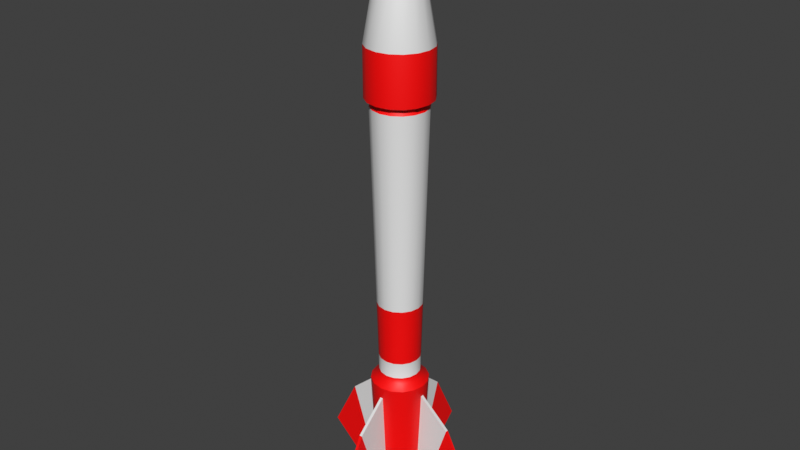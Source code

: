 # Source: Fuze.blend  (saved by Blender 2.92.15; exported with 4.5.12 LTS)
import bpy
from mathutils import Matrix  # noqa: F401  (used for matrix-valued properties, if any)

bpy.ops.wm.read_factory_settings(use_empty=True)
scene = bpy.context.scene
scene.name = 'Scene'

# ---- collections
col_collection = bpy.data.collections.new('Collection'); scene.collection.children.link(col_collection)

# ---- materials (node trees are filled in below, after node groups)
mat_white = bpy.data.materials.new('White')
mat_white.use_transparent_shadow = False
mat_red = bpy.data.materials.new('Red')
mat_red.use_transparent_shadow = False

# ---- node groups
ng_auto_smooth = bpy.data.node_groups.new('Auto Smooth', 'GeometryNodeTree')
_s = ng_auto_smooth.interface.new_socket(name='Geometry', in_out='OUTPUT', socket_type='NodeSocketGeometry')
_s = ng_auto_smooth.interface.new_socket(name='Geometry', in_out='INPUT', socket_type='NodeSocketGeometry')
_s = ng_auto_smooth.interface.new_socket(name='Angle', in_out='INPUT', socket_type='NodeSocketFloat')
_s.subtype = 'ANGLE'
_s.min_value = 0.0
_s.max_value = 3.142
ng_auto_smooth.is_modifier = True
_N = ng_auto_smooth.nodes; _L = ng_auto_smooth.links
n0 = _N.new('NodeGroupOutput'); n0.name = 'Group Output'; n0.location = (480, -100)
n1 = _N.new('NodeGroupInput'); n1.name = 'Group Input'; n1.location = (-420, -300)
n2 = _N.new('NodeGroupInput'); n2.name = 'Group Input.001'; n2.location = (-60, -100)
n3 = _N.new('GeometryNodeSetShadeSmooth'); n3.name = 'Set Shade Smooth'; n3.location = (120, -100)
n3.domain = 'EDGE'
n4 = _N.new('GeometryNodeSetShadeSmooth'); n4.name = 'Set Shade Smooth.001'; n4.location = (300, -100)
n5 = _N.new('GeometryNodeInputMeshEdgeAngle'); n5.name = 'Edge Angle'; n5.location = (-420, -220)
n6 = _N.new('GeometryNodeInputEdgeSmooth'); n6.name = 'Is Edge Smooth'; n6.location = (-60, -160)
n7 = _N.new('GeometryNodeInputShadeSmooth'); n7.name = 'Is Face Smooth'; n7.location = (-240, -340)
n8 = _N.new('FunctionNodeBooleanMath'); n8.name = 'Boolean Math'; n8.location = (-60, -220)
n9 = _N.new('FunctionNodeCompare'); n9.name = 'Compare'; n9.location = (-240, -180)
n9.operation = 'LESS_EQUAL'
_L.new(n5.outputs[0], n9.inputs[0])
_L.new(n4.outputs[0], n0.inputs[0])
_L.new(n1.outputs[1], n9.inputs[1])
_L.new(n9.outputs[0], n8.inputs[0])
_L.new(n7.outputs[0], n8.inputs[1])
_L.new(n2.outputs[0], n3.inputs[0])
_L.new(n6.outputs[0], n3.inputs[1])
_L.new(n3.outputs[0], n4.inputs[0])
_L.new(n8.outputs[0], n3.inputs[2])
n0.is_active_output = True

# ---- material node trees
mat_white.use_nodes = True; mat_white.node_tree.nodes.clear()
_N = mat_white.node_tree.nodes; _L = mat_white.node_tree.links
n0 = _N.new('ShaderNodeBsdfPrincipled'); n0.name = 'Principled BSDF'; n0.location = (10, 300)
n0.distribution = 'GGX'
n0.subsurface_method = 'BURLEY'
n0.inputs[3].default_value = 1.45
n0.inputs[27].default_value = (0.0, 0.0, 0.0, 1.0)
n0.inputs[28].default_value = 1.0
n1 = _N.new('ShaderNodeOutputMaterial'); n1.name = 'Material Output'; n1.location = (300, 300)
_L.new(n0.outputs[0], n1.inputs[0])
n1.is_active_output = True
mat_red.use_nodes = True; mat_red.node_tree.nodes.clear()
_N = mat_red.node_tree.nodes; _L = mat_red.node_tree.links
n0 = _N.new('ShaderNodeBsdfPrincipled'); n0.name = 'Principled BSDF'; n0.location = (10, 300)
n0.distribution = 'GGX'
n0.subsurface_method = 'BURLEY'
n0.inputs[0].default_value = (1.0, 0.0, 0.0, 1.0)
n0.inputs[3].default_value = 1.45
n0.inputs[27].default_value = (0.0, 0.0, 0.0, 1.0)
n0.inputs[28].default_value = 1.0
n1 = _N.new('ShaderNodeOutputMaterial'); n1.name = 'Material Output'; n1.location = (300, 300)
_L.new(n0.outputs[0], n1.inputs[0])
n1.is_active_output = True

# ---- world
world_world = bpy.data.worlds.new('World'); scene.world = world_world
world_world.use_nodes = True; world_world.node_tree.nodes.clear()
_N = world_world.node_tree.nodes; _L = world_world.node_tree.links
n0 = _N.new('ShaderNodeOutputWorld'); n0.name = 'World Output'; n0.location = (300, 300)
n1 = _N.new('ShaderNodeBackground'); n1.name = 'Background'; n1.location = (10, 300)
n1.inputs[0].default_value = (0.05088, 0.05088, 0.05088, 1.0)
_L.new(n1.outputs[0], n0.inputs[0])
n0.is_active_output = True
world_world.color = (0.05088, 0.05088, 0.05088)
world_world.use_sun_shadow = False
world_world.sun_shadow_jitter_overblur = 0.0

# ---- meshes
me_cylinder = bpy.data.meshes.new('Cylinder')
me_cylinder.from_pydata([(-4.657e-08, 0.5707, 3.002), (-4.657e-08, 0.5707, 3.862), (0.2184, 0.5273, 3.002), (0.2184, 0.5273, 3.862), (0.4036, 0.4036, 3.002), (0.4036, 0.4036, 3.862), (0.5273, 0.2184, 3.002), (0.5273, 0.2184, 3.862), (0.5707, -2.288e-08, 3.002), (0.5707, -2.288e-08, 3.862), (0.5273, -0.2184, 3.002), (0.5273, -0.2184, 3.862), (0.4036, -0.4036, 3.002), (0.4036, -0.4036, 3.862), (0.2184, -0.5273, 3.002), (0.2184, -0.5273, 3.862), (3.96e-08, -0.5707, 3.002), (3.96e-08, -0.5707, 3.862), (-0.2184, -0.5273, 3.002), (-0.2184, -0.5273, 3.862), (-0.4036, -0.4036, 3.002), (-0.4036, -0.4036, 3.862), (-0.5273, -0.2184, 3.002), (-0.5273, -0.2184, 3.862), (-0.5707, 8.869e-09, 3.002), (-0.5707, 8.869e-09, 3.862), (-0.5273, 0.2184, 3.002), (-0.5273, 0.2184, 3.862), (-0.4036, 0.4036, 3.002), (-0.4036, 0.4036, 3.862), (-0.2184, 0.5273, 3.002), (-0.2184, 0.5273, 3.862), (-4.003e-08, 0.383, 4.921), (0.1466, 0.3538, 4.921), (0.2708, 0.2708, 4.921), (0.3538, 0.1466, 4.921), (0.383, -1.416e-08, 4.921), (0.3538, -0.1466, 4.921), (0.2708, -0.2708, 4.921), (0.1466, -0.3538, 4.921), (1.78e-08, -0.383, 4.921), (-0.1466, -0.3538, 4.921), (-0.2708, -0.2708, 4.921), (-0.3538, -0.1466, 4.921), (-0.383, 7.151e-09, 4.921), (-0.3538, 0.1466, 4.921), (-0.2708, 0.2708, 4.921), (-0.1466, 0.3538, 4.921), (-7.642e-08, 0.04494, 5.93), (0.0172, 0.04152, 5.93), (0.03178, 0.03178, 5.93), (0.04152, 0.0172, 5.93), (0.04494, -2.457e-09, 5.93), (0.04152, -0.0172, 5.93), (0.03178, -0.03178, 5.93), (0.0172, -0.04152, 5.93), (-6.963e-08, -0.04494, 5.93), (-0.0172, -0.04152, 5.93), (-0.03178, -0.03178, 5.93), (-0.04152, -0.0172, 5.93), (-0.04494, 4.386e-11, 5.93), (-0.04152, 0.0172, 5.93), (-0.03178, 0.03178, 5.93), (-0.0172, 0.04152, 5.93), (-3.171e-08, 0.487, 2.865), (0.1864, 0.4499, 2.865), (0.3444, 0.3444, 2.865), (0.4499, 0.1864, 2.865), (0.487, -1.925e-08, 2.865), (0.4499, -0.1864, 2.865), (0.3444, -0.3444, 2.865), (0.1864, -0.4499, 2.865), (4.183e-08, -0.487, 2.865), (-0.1864, -0.4499, 2.865), (-0.3444, -0.3444, 2.865), (-0.4499, -0.1864, 2.865), (-0.487, 7.841e-09, 2.865), (-0.4499, 0.1864, 2.865), (-0.3444, 0.3444, 2.865), (-0.1864, 0.4499, 2.865), (-7.452e-08, 0.361, -1.985), (0.1382, 0.3336, -1.985), (0.2553, 0.2553, -1.985), (0.3336, 0.1382, -1.985), (0.361, -1.524e-08, -1.985), (0.3336, -0.1382, -1.985), (0.2553, -0.2553, -1.985), (0.1382, -0.3336, -1.985), (-2.001e-08, -0.361, -1.985), (-0.1382, -0.3336, -1.985), (-0.2553, -0.2553, -1.985), (-0.3336, -0.1382, -1.985), (-0.361, 4.85e-09, -1.985), (-0.3336, 0.1382, -1.985), (-0.2553, 0.2553, -1.985), (-0.1382, 0.3336, -1.985), (-1.006e-07, 0.5104, -2.168), (0.1953, 0.4716, -2.168), (0.3609, 0.3609, -2.168), (0.4716, 0.1953, -2.168), (0.5104, -2.077e-08, -2.168), (0.4716, -0.1953, -2.168), (0.3609, -0.3609, -2.168), (0.1953, -0.4716, -2.168), (-2.354e-08, -0.5104, -2.168), (-0.1953, -0.4716, -2.168), (-0.3609, -0.3609, -2.168), (-0.4716, -0.1953, -2.168), (-0.5104, 7.627e-09, -2.168), (-0.4716, 0.1953, -2.168), (-0.3609, 0.3609, -2.168), (-0.1953, 0.4716, -2.168), (3.356e-07, 0.4122, -4.074), (0.1577, 0.3808, -4.074), (0.2915, 0.2915, -4.074), (0.3808, 0.1577, -4.074), (0.4122, -1.785e-08, -4.074), (0.3808, -0.1577, -4.074), (0.2915, -0.2915, -4.074), (0.1577, -0.3808, -4.074), (3.978e-07, -0.4122, -4.074), (-0.1577, -0.3808, -4.074), (-0.2915, -0.2915, -4.074), (-0.3808, -0.1577, -4.074), (-0.4122, 5.084e-09, -4.074), (-0.3808, 0.1577, -4.074), (-0.2915, 0.2915, -4.074), (-0.1577, 0.3808, -4.074), (-0.2799, 0.2799, -0.6448), (-0.3657, 0.1515, -0.6448), (0.1515, -0.3657, -0.6448), (0.2799, -0.2799, -0.6448), (-0.1515, 0.3657, -0.6448), (-2.925e-09, -0.3958, -0.6448), (0.1515, 0.3657, -0.6448), (-6.269e-08, 0.3958, -0.6448), (-0.1515, -0.3657, -0.6448), (0.2799, 0.2799, -0.6448), (-0.2799, -0.2799, -0.6448), (0.3657, 0.1515, -0.6448), (-0.3657, -0.1515, -0.6448), (0.3958, -1.635e-08, -0.6448), (-0.3958, 5.676e-09, -0.6448), (0.3657, -0.1515, -0.6448), (-0.2607, 0.2607, -1.692), (0.1411, -0.3406, -1.692), (-0.1411, 0.3406, -1.692), (-1.628e-08, -0.3686, -1.692), (0.1411, 0.3406, -1.692), (-0.1411, -0.3406, -1.692), (0.2607, 0.2607, -1.692), (-0.2607, -0.2607, -1.692), (0.3406, 0.1411, -1.692), (-0.3406, -0.1411, -1.692), (0.3686, -1.548e-08, -1.692), (-0.3686, 5.03e-09, -1.692), (0.3406, -0.1411, -1.692), (-0.3406, 0.1411, -1.692), (0.2607, -0.2607, -1.692), (-7.194e-08, 0.3686, -1.692), (0.3549, -0.02572, -4.069), (0.5632, -0.02572, -4.357), (0.4271, -0.02572, -2.311), (1.051, -0.02572, -2.863), (0.9044, -0.02572, -4.357), (1.515, -0.02572, -3.788), (0.3549, 0.02572, -4.069), (0.5632, 0.02572, -4.357), (0.4271, 0.02572, -2.311), (1.051, 0.02572, -2.863), (0.9044, 0.02572, -4.357), (1.515, 0.02572, -3.788), (-0.3549, -0.02572, -4.069), (-0.5632, -0.02572, -4.357), (-0.4271, -0.02572, -2.311), (-1.051, -0.02572, -2.863), (-0.9044, -0.02572, -4.357), (-1.515, -0.02572, -3.788), (-0.3549, 0.02572, -4.069), (-0.5632, 0.02572, -4.357), (-0.4271, 0.02572, -2.311), (-1.051, 0.02572, -2.863), (-0.9044, 0.02572, -4.357), (-1.515, 0.02572, -3.788), (-0.02572, -0.3549, -4.069), (-0.02572, -0.5632, -4.357), (-0.02572, -0.4271, -2.311), (-0.02572, -1.051, -2.863), (-0.02572, -0.9044, -4.357), (-0.02572, -1.515, -3.788), (0.02572, -0.3549, -4.069), (0.02572, -0.5632, -4.357), (0.02572, -0.4271, -2.311), (0.02572, -1.051, -2.863), (0.02572, -0.9044, -4.357), (0.02572, -1.515, -3.788), (-0.02572, 0.3549, -4.069), (-0.02572, 0.5632, -4.357), (-0.02572, 0.4271, -2.311), (-0.02572, 1.051, -2.863), (-0.02572, 0.9044, -4.357), (-0.02572, 1.515, -3.788), (0.02572, 0.3549, -4.069), (0.02572, 0.5632, -4.357), (0.02572, 0.4271, -2.311), (0.02572, 1.051, -2.863), (0.02572, 0.9044, -4.357), (0.02572, 1.515, -3.788), (0.4016, 0.1663, 2.933), (0.3073, 0.3073, 2.933), (3.368e-08, -0.4347, 2.933), (0.1663, -0.4016, 2.933), (0.1663, 0.4016, 2.933), (-3.195e-08, 0.4347, 2.933), (-0.4016, 0.1663, 2.933), (-0.4347, 5.861e-09, 2.933), (0.3073, -0.3073, 2.933), (0.4016, -0.1663, 2.933), (-0.4016, -0.1663, 2.933), (-0.3073, -0.3073, 2.933), (-0.1663, 0.4016, 2.933), (0.4347, -1.832e-08, 2.933), (-0.1663, -0.4016, 2.933), (-0.3073, 0.3073, 2.933), (0.4036, -1.265e-08, -2.076), (0.3729, 0.1544, -2.076), (-0.4036, 9.806e-09, -2.076), (-0.3729, -0.1544, -2.076), (0.3729, -0.1544, -2.076), (-0.3729, 0.1544, -2.076), (0.2854, -0.2854, -2.076), (-0.2854, 0.2854, -2.076), (0.1544, -0.3729, -2.076), (-0.1544, 0.3729, -2.076), (-2.517e-08, -0.4036, -2.076), (0.1544, 0.3729, -2.076), (-8.611e-08, 0.4036, -2.076), (-0.1544, -0.3729, -2.076), (0.2854, 0.2854, -2.076), (-0.2854, -0.2854, -2.076)], [], [(0, 1, 3, 2), (2, 3, 5, 4), (4, 5, 7, 6), (6, 7, 9, 8), (8, 9, 11, 10), (10, 11, 13, 12), (12, 13, 15, 14), (14, 15, 17, 16), (16, 17, 19, 18), (18, 19, 21, 20), (20, 21, 23, 22), (22, 23, 25, 24), (24, 25, 27, 26), (26, 27, 29, 28), (31, 29, 46, 47), (28, 29, 31, 30), (30, 31, 1, 0), (209, 208, 67, 66), (44, 43, 59, 60), (7, 5, 34, 35), (17, 15, 39, 40), (3, 1, 32, 33), (27, 25, 44, 45), (13, 11, 37, 38), (23, 21, 42, 43), (1, 31, 47, 32), (9, 7, 35, 36), (19, 17, 40, 41), (29, 27, 45, 46), (5, 3, 33, 34), (15, 13, 38, 39), (25, 23, 43, 44), (11, 9, 36, 37), (21, 19, 41, 42), (49, 48, 63, 62, 61, 60, 59, 58, 57, 56, 55, 54, 53, 52, 51, 50), (37, 36, 52, 53), (45, 44, 60, 61), (38, 37, 53, 54), (46, 45, 61, 62), (39, 38, 54, 55), (47, 46, 62, 63), (40, 39, 55, 56), (33, 32, 48, 49), (32, 47, 63, 48), (41, 40, 56, 57), (34, 33, 49, 50), (42, 41, 57, 58), (35, 34, 50, 51), (43, 42, 58, 59), (36, 35, 51, 52), (157, 144, 94, 93), (211, 210, 72, 71), (213, 212, 65, 64), (215, 214, 77, 76), (217, 216, 70, 69), (219, 218, 75, 74), (220, 213, 64, 79), (208, 221, 68, 67), (210, 222, 73, 72), (214, 223, 78, 77), (212, 209, 66, 65), (216, 211, 71, 70), (218, 215, 76, 75), (221, 217, 69, 68), (222, 219, 74, 73), (223, 220, 79, 78), (225, 224, 100, 99), (158, 145, 87, 86), (144, 146, 95, 94), (145, 147, 88, 87), (159, 148, 81, 80), (146, 159, 80, 95), (147, 149, 89, 88), (148, 150, 82, 81), (149, 151, 90, 89), (150, 152, 83, 82), (151, 153, 91, 90), (152, 154, 84, 83), (153, 155, 92, 91), (154, 156, 85, 84), (155, 157, 93, 92), (156, 158, 86, 85), (104, 105, 121, 120), (227, 226, 108, 107), (224, 228, 101, 100), (226, 229, 109, 108), (228, 230, 102, 101), (229, 231, 110, 109), (230, 232, 103, 102), (231, 233, 111, 110), (232, 234, 104, 103), (236, 235, 97, 96), (233, 236, 96, 111), (234, 237, 105, 104), (235, 238, 98, 97), (237, 239, 106, 105), (238, 225, 99, 98), (239, 227, 107, 106), (112, 113, 114, 115, 116, 117, 118, 119, 120, 121, 122, 123, 124, 125, 126, 127), (97, 98, 114, 113), (105, 106, 122, 121), (98, 99, 115, 114), (106, 107, 123, 122), (99, 100, 116, 115), (107, 108, 124, 123), (100, 101, 117, 116), (108, 109, 125, 124), (101, 102, 118, 117), (109, 110, 126, 125), (102, 103, 119, 118), (110, 111, 127, 126), (103, 104, 120, 119), (96, 97, 113, 112), (111, 96, 112, 127), (69, 70, 131, 143), (76, 77, 129, 142), (68, 69, 143, 141), (75, 76, 142, 140), (67, 68, 141, 139), (74, 75, 140, 138), (66, 67, 139, 137), (73, 74, 138, 136), (65, 66, 137, 134), (72, 73, 136, 133), (79, 64, 135, 132), (64, 65, 134, 135), (71, 72, 133, 130), (78, 79, 132, 128), (70, 71, 130, 131), (77, 78, 128, 129), (143, 131, 158, 156), (142, 129, 157, 155), (141, 143, 156, 154), (140, 142, 155, 153), (139, 141, 154, 152), (138, 140, 153, 151), (137, 139, 152, 150), (136, 138, 151, 149), (134, 137, 150, 148), (133, 136, 149, 147), (132, 135, 159, 146), (135, 134, 148, 159), (130, 133, 147, 145), (128, 132, 146, 144), (131, 130, 145, 158), (129, 128, 144, 157), (160, 161, 163, 162), (163, 161, 164, 165), (166, 168, 169, 167), (169, 171, 170, 167), (165, 171, 169, 163), (164, 170, 171, 165), (162, 168, 166, 160), (161, 167, 170, 164), (163, 169, 168, 162), (160, 166, 167, 161), (172, 174, 175, 173), (175, 177, 176, 173), (178, 179, 181, 180), (181, 179, 182, 183), (177, 175, 181, 183), (176, 177, 183, 182), (174, 172, 178, 180), (173, 176, 182, 179), (175, 174, 180, 181), (172, 173, 179, 178), (184, 185, 187, 186), (187, 185, 188, 189), (190, 192, 193, 191), (193, 195, 194, 191), (189, 195, 193, 187), (188, 194, 195, 189), (186, 192, 190, 184), (185, 191, 194, 188), (187, 193, 192, 186), (184, 190, 191, 185), (196, 198, 199, 197), (199, 201, 200, 197), (202, 203, 205, 204), (205, 203, 206, 207), (201, 199, 205, 207), (200, 201, 207, 206), (198, 196, 202, 204), (197, 200, 206, 203), (199, 198, 204, 205), (196, 197, 203, 202), (28, 30, 220, 223), (18, 20, 219, 222), (8, 10, 217, 221), (22, 24, 215, 218), (12, 14, 211, 216), (2, 4, 209, 212), (26, 28, 223, 214), (16, 18, 222, 210), (6, 8, 221, 208), (30, 0, 213, 220), (20, 22, 218, 219), (10, 12, 216, 217), (24, 26, 214, 215), (0, 2, 212, 213), (14, 16, 210, 211), (4, 6, 208, 209), (90, 91, 227, 239), (82, 83, 225, 238), (89, 90, 239, 237), (81, 82, 238, 235), (88, 89, 237, 234), (95, 80, 236, 233), (80, 81, 235, 236), (87, 88, 234, 232), (94, 95, 233, 231), (86, 87, 232, 230), (93, 94, 231, 229), (85, 86, 230, 228), (92, 93, 229, 226), (84, 85, 228, 224), (91, 92, 226, 227), (83, 84, 224, 225)])
me_cylinder.polygons.foreach_set('use_smooth', [True] * 218)
me_cylinder.polygons.foreach_set('material_index', [1, 1, 1, 1, 1, 1, 1, 1, 1, 1, 1, 1, 1, 1, 0, 1, 1, 1, 1, 0, 0, 0, 0, 0, 0, 0, 0, 0, 0, 0, 0, 0, 0, 0, 1, 1, 1, 1, 1, 1, 1, 1, 1, 1, 1, 1, 1, 1, 1, 1, 0, 1, 1, 1, 1, 1, 1, 1, 1, 1, 1, 1, 1, 1, 1, 1, 1, 0, 0, 0, 0, 0, 0, 0, 0, 0, 0, 0, 0, 0, 0, 0, 1, 1, 1, 1, 1, 1, 1, 1, 1, 1, 1, 1, 1, 1, 1, 1, 0, 1, 1, 1, 1, 1, 1, 1, 1, 1, 1, 1, 1, 1, 1, 1, 0, 0, 0, 0, 0, 0, 0, 0, 0, 0, 0, 0, 0, 0, 0, 0, 1, 1, 1, 1, 1, 1, 1, 1, 1, 1, 1, 1, 1, 1, 1, 1, 0, 1, 0, 1, 1, 1, 0, 1, 0, 0, 0, 1, 0, 1, 1, 1, 0, 1, 0, 0, 0, 1, 0, 1, 1, 1, 0, 1, 0, 0, 0, 1, 0, 1, 1, 1, 0, 1, 0, 0, 1, 1, 1, 1, 1, 1, 1, 1, 1, 1, 1, 1, 1, 1, 1, 1, 1, 1, 1, 1, 1, 1, 1, 1, 1, 1, 1, 1, 1, 1, 1, 1])
_uv = me_cylinder.uv_layers.new(name='UVMap')
_uv.uv.foreach_set('vector', [1.0, 0.5, 1.0, 1.0, 0.9375, 1.0, 0.9375, 0.5, 0.9375, 0.5, 0.9375, 1.0, 0.875, 1.0, 0.875, 0.5, 0.875, 0.5, 0.875, 1.0, 0.8125, 1.0, 0.8125, 0.5, 0.8125, 0.5, 0.8125, 1.0, 0.75, 1.0, 0.75, 0.5, 0.75, 0.5, 0.75, 1.0, 0.6875, 1.0, 0.6875, 0.5, 0.6875, 0.5, 0.6875, 1.0, 0.625, 1.0, 0.625, 0.5, 0.625, 0.5, 0.625, 1.0, 0.5625, 1.0, 0.5625, 0.5, 0.5625, 0.5, 0.5625, 1.0, 0.5, 1.0, 0.5, 0.5, 0.5, 0.5, 0.5, 1.0, 0.4375, 1.0, 0.4375, 0.5, 0.4375, 0.5, 0.4375, 1.0, 0.375, 1.0, 0.375, 0.5, 0.375, 0.5, 0.375, 1.0, 0.3125, 1.0, 0.3125, 0.5, 0.3125, 0.5, 0.3125, 1.0, 0.25, 1.0, 0.25, 0.5, 0.25, 0.5, 0.25, 1.0, 0.1875, 1.0, 0.1875, 0.5, 0.1875, 0.5, 0.1875, 1.0, 0.125, 1.0, 0.125, 0.5, 0.0625, 1.0, 0.125, 1.0, 0.125, 1.0, 0.0625, 1.0, 0.125, 0.5, 0.125, 1.0, 0.0625, 1.0, 0.0625, 0.5, 0.0625, 0.5, 0.0625, 1.0, 0.0, 1.0, 0.0, 0.5, 0.875, 0.5, 0.8125, 0.5, 0.8125, 0.5, 0.875, 0.5, 0.25, 1.0, 0.3125, 1.0, 0.3125, 1.0, 0.25, 1.0, 0.8125, 1.0, 0.875, 1.0, 0.875, 1.0, 0.8125, 1.0, 0.5, 1.0, 0.5625, 1.0, 0.5625, 1.0, 0.5, 1.0, 0.9375, 1.0, 1.0, 1.0, 1.0, 1.0, 0.9375, 1.0, 0.1875, 1.0, 0.25, 1.0, 0.25, 1.0, 0.1875, 1.0, 0.625, 1.0, 0.6875, 1.0, 0.6875, 1.0, 0.625, 1.0, 0.3125, 1.0, 0.375, 1.0, 0.375, 1.0, 0.3125, 1.0, 0.0, 1.0, 0.0625, 1.0, 0.0625, 1.0, 0.0, 1.0, 0.75, 1.0, 0.8125, 1.0, 0.8125, 1.0, 0.75, 1.0, 0.4375, 1.0, 0.5, 1.0, 0.5, 1.0, 0.4375, 1.0, 0.125, 1.0, 0.1875, 1.0, 0.1875, 1.0, 0.125, 1.0, 0.875, 1.0, 0.9375, 1.0, 0.9375, 1.0, 0.875, 1.0, 0.5625, 1.0, 0.625, 1.0, 0.625, 1.0, 0.5625, 1.0, 0.25, 1.0, 0.3125, 1.0, 0.3125, 1.0, 0.25, 1.0, 0.6875, 1.0, 0.75, 1.0, 0.75, 1.0, 0.6875, 1.0, 0.375, 1.0, 0.4375, 1.0, 0.4375, 1.0, 0.375, 1.0, 0.3418, 0.4717, 0.25, 0.49, 0.1582, 0.4717, 0.08029, 0.4197, 0.02827, 0.3418, 0.01, 0.25, 0.02827, 0.1582, 0.08029, 0.08029, 0.1582, 0.02827, 0.25, 0.01, 0.3418, 0.02827, 0.4197, 0.08029, 0.4717, 0.1582, 0.49, 0.25, 0.4717, 0.3418, 0.4197, 0.4197, 0.6875, 1.0, 0.75, 1.0, 0.75, 1.0, 0.6875, 1.0, 0.1875, 1.0, 0.25, 1.0, 0.25, 1.0, 0.1875, 1.0, 0.625, 1.0, 0.6875, 1.0, 0.6875, 1.0, 0.625, 1.0, 0.125, 1.0, 0.1875, 1.0, 0.1875, 1.0, 0.125, 1.0, 0.5625, 1.0, 0.625, 1.0, 0.625, 1.0, 0.5625, 1.0, 0.0625, 1.0, 0.125, 1.0, 0.125, 1.0, 0.0625, 1.0, 0.5, 1.0, 0.5625, 1.0, 0.5625, 1.0, 0.5, 1.0, 0.9375, 1.0, 1.0, 1.0, 1.0, 1.0, 0.9375, 1.0, 0.0, 1.0, 0.0625, 1.0, 0.0625, 1.0, 0.0, 1.0, 0.4375, 1.0, 0.5, 1.0, 0.5, 1.0, 0.4375, 1.0, 0.875, 1.0, 0.9375, 1.0, 0.9375, 1.0, 0.875, 1.0, 0.375, 1.0, 0.4375, 1.0, 0.4375, 1.0, 0.375, 1.0, 0.8125, 1.0, 0.875, 1.0, 0.875, 1.0, 0.8125, 1.0, 0.3125, 1.0, 0.375, 1.0, 0.375, 1.0, 0.3125, 1.0, 0.75, 1.0, 0.8125, 1.0, 0.8125, 1.0, 0.75, 1.0, 0.1875, 0.5, 0.125, 0.5, 0.125, 0.5, 0.1875, 0.5, 0.5625, 0.5, 0.5, 0.5, 0.5, 0.5, 0.5625, 0.5, 1.0, 0.5, 0.9375, 0.5, 0.9375, 0.5, 1.0, 0.5, 0.25, 0.5, 0.1875, 0.5, 0.1875, 0.5, 0.25, 0.5, 0.6875, 0.5, 0.625, 0.5, 0.625, 0.5, 0.6875, 0.5, 0.375, 0.5, 0.3125, 0.5, 0.3125, 0.5, 0.375, 0.5, 0.0625, 0.5, 0.0, 0.5, 0.0, 0.5, 0.0625, 0.5, 0.8125, 0.5, 0.75, 0.5, 0.75, 0.5, 0.8125, 0.5, 0.5, 0.5, 0.4375, 0.5, 0.4375, 0.5, 0.5, 0.5, 0.1875, 0.5, 0.125, 0.5, 0.125, 0.5, 0.1875, 0.5, 0.9375, 0.5, 0.875, 0.5, 0.875, 0.5, 0.9375, 0.5, 0.625, 0.5, 0.5625, 0.5, 0.5625, 0.5, 0.625, 0.5, 0.3125, 0.5, 0.25, 0.5, 0.25, 0.5, 0.3125, 0.5, 0.75, 0.5, 0.6875, 0.5, 0.6875, 0.5, 0.75, 0.5, 0.4375, 0.5, 0.375, 0.5, 0.375, 0.5, 0.4375, 0.5, 0.125, 0.5, 0.0625, 0.5, 0.0625, 0.5, 0.125, 0.5, 0.8125, 0.5, 0.75, 0.5, 0.75, 0.5, 0.8125, 0.5, 0.625, 0.5, 0.5625, 0.5, 0.5625, 0.5, 0.625, 0.5, 0.125, 0.5, 0.0625, 0.5, 0.0625, 0.5, 0.125, 0.5, 0.5625, 0.5, 0.5, 0.5, 0.5, 0.5, 0.5625, 0.5, 1.0, 0.5, 0.9375, 0.5, 0.9375, 0.5, 1.0, 0.5, 0.0625, 0.5, 0.0, 0.5, 0.0, 0.5, 0.0625, 0.5, 0.5, 0.5, 0.4375, 0.5, 0.4375, 0.5, 0.5, 0.5, 0.9375, 0.5, 0.875, 0.5, 0.875, 0.5, 0.9375, 0.5, 0.4375, 0.5, 0.375, 0.5, 0.375, 0.5, 0.4375, 0.5, 0.875, 0.5, 0.8125, 0.5, 0.8125, 0.5, 0.875, 0.5, 0.375, 0.5, 0.3125, 0.5, 0.3125, 0.5, 0.375, 0.5, 0.8125, 0.5, 0.75, 0.5, 0.75, 0.5, 0.8125, 0.5, 0.3125, 0.5, 0.25, 0.5, 0.25, 0.5, 0.3125, 0.5, 0.75, 0.5, 0.6875, 0.5, 0.6875, 0.5, 0.75, 0.5, 0.25, 0.5, 0.1875, 0.5, 0.1875, 0.5, 0.25, 0.5, 0.6875, 0.5, 0.625, 0.5, 0.625, 0.5, 0.6875, 0.5, 0.5, 0.5, 0.4375, 0.5, 0.4375, 0.5, 0.5, 0.5, 0.3125, 0.5, 0.25, 0.5, 0.25, 0.5, 0.3125, 0.5, 0.75, 0.5, 0.6875, 0.5, 0.6875, 0.5, 0.75, 0.5, 0.25, 0.5, 0.1875, 0.5, 0.1875, 0.5, 0.25, 0.5, 0.6875, 0.5, 0.625, 0.5, 0.625, 0.5, 0.6875, 0.5, 0.1875, 0.5, 0.125, 0.5, 0.125, 0.5, 0.1875, 0.5, 0.625, 0.5, 0.5625, 0.5, 0.5625, 0.5, 0.625, 0.5, 0.125, 0.5, 0.0625, 0.5, 0.0625, 0.5, 0.125, 0.5, 0.5625, 0.5, 0.5, 0.5, 0.5, 0.5, 0.5625, 0.5, 1.0, 0.5, 0.9375, 0.5, 0.9375, 0.5, 1.0, 0.5, 0.0625, 0.5, 0.0, 0.5, 0.0, 0.5, 0.0625, 0.5, 0.5, 0.5, 0.4375, 0.5, 0.4375, 0.5, 0.5, 0.5, 0.9375, 0.5, 0.875, 0.5, 0.875, 0.5, 0.9375, 0.5, 0.4375, 0.5, 0.375, 0.5, 0.375, 0.5, 0.4375, 0.5, 0.875, 0.5, 0.8125, 0.5, 0.8125, 0.5, 0.875, 0.5, 0.375, 0.5, 0.3125, 0.5, 0.3125, 0.5, 0.375, 0.5, 0.75, 0.49, 0.8418, 0.4717, 0.9197, 0.4197, 0.9717, 0.3418, 0.99, 0.25, 0.9717, 0.1582, 0.9197, 0.08029, 0.8418, 0.02827, 0.75, 0.01, 0.6582, 0.02827, 0.5803, 0.08029, 0.5283, 0.1582, 0.51, 0.25, 0.5283, 0.3418, 0.5803, 0.4197, 0.6582, 0.4717, 0.9375, 0.5, 0.875, 0.5, 0.875, 0.5, 0.9375, 0.5, 0.4375, 0.5, 0.375, 0.5, 0.375, 0.5, 0.4375, 0.5, 0.875, 0.5, 0.8125, 0.5, 0.8125, 0.5, 0.875, 0.5, 0.375, 0.5, 0.3125, 0.5, 0.3125, 0.5, 0.375, 0.5, 0.8125, 0.5, 0.75, 0.5, 0.75, 0.5, 0.8125, 0.5, 0.3125, 0.5, 0.25, 0.5, 0.25, 0.5, 0.3125, 0.5, 0.75, 0.5, 0.6875, 0.5, 0.6875, 0.5, 0.75, 0.5, 0.25, 0.5, 0.1875, 0.5, 0.1875, 0.5, 0.25, 0.5, 0.6875, 0.5, 0.625, 0.5, 0.625, 0.5, 0.6875, 0.5, 0.1875, 0.5, 0.125, 0.5, 0.125, 0.5, 0.1875, 0.5, 0.625, 0.5, 0.5625, 0.5, 0.5625, 0.5, 0.625, 0.5, 0.125, 0.5, 0.0625, 0.5, 0.0625, 0.5, 0.125, 0.5, 0.5625, 0.5, 0.5, 0.5, 0.5, 0.5, 0.5625, 0.5, 1.0, 0.5, 0.9375, 0.5, 0.9375, 0.5, 1.0, 0.5, 0.0625, 0.5, 0.0, 0.5, 0.0, 0.5, 0.0625, 0.5, 0.6875, 0.5, 0.625, 0.5, 0.625, 0.5, 0.6875, 0.5, 0.25, 0.5, 0.1875, 0.5, 0.1875, 0.5, 0.25, 0.5, 0.75, 0.5, 0.6875, 0.5, 0.6875, 0.5, 0.75, 0.5, 0.3125, 0.5, 0.25, 0.5, 0.25, 0.5, 0.3125, 0.5, 0.8125, 0.5, 0.75, 0.5, 0.75, 0.5, 0.8125, 0.5, 0.375, 0.5, 0.3125, 0.5, 0.3125, 0.5, 0.375, 0.5, 0.875, 0.5, 0.8125, 0.5, 0.8125, 0.5, 0.875, 0.5, 0.4375, 0.5, 0.375, 0.5, 0.375, 0.5, 0.4375, 0.5, 0.9375, 0.5, 0.875, 0.5, 0.875, 0.5, 0.9375, 0.5, 0.5, 0.5, 0.4375, 0.5, 0.4375, 0.5, 0.5, 0.5, 0.0625, 0.5, 0.0, 0.5, 0.0, 0.5, 0.0625, 0.5, 1.0, 0.5, 0.9375, 0.5, 0.9375, 0.5, 1.0, 0.5, 0.5625, 0.5, 0.5, 0.5, 0.5, 0.5, 0.5625, 0.5, 0.125, 0.5, 0.0625, 0.5, 0.0625, 0.5, 0.125, 0.5, 0.625, 0.5, 0.5625, 0.5, 0.5625, 0.5, 0.625, 0.5, 0.1875, 0.5, 0.125, 0.5, 0.125, 0.5, 0.1875, 0.5, 0.6875, 0.5, 0.625, 0.5, 0.625, 0.5, 0.6875, 0.5, 0.25, 0.5, 0.1875, 0.5, 0.1875, 0.5, 0.25, 0.5, 0.75, 0.5, 0.6875, 0.5, 0.6875, 0.5, 0.75, 0.5, 0.3125, 0.5, 0.25, 0.5, 0.25, 0.5, 0.3125, 0.5, 0.8125, 0.5, 0.75, 0.5, 0.75, 0.5, 0.8125, 0.5, 0.375, 0.5, 0.3125, 0.5, 0.3125, 0.5, 0.375, 0.5, 0.875, 0.5, 0.8125, 0.5, 0.8125, 0.5, 0.875, 0.5, 0.4375, 0.5, 0.375, 0.5, 0.375, 0.5, 0.4375, 0.5, 0.9375, 0.5, 0.875, 0.5, 0.875, 0.5, 0.9375, 0.5, 0.5, 0.5, 0.4375, 0.5, 0.4375, 0.5, 0.5, 0.5, 0.0625, 0.5, 0.0, 0.5, 0.0, 0.5, 0.0625, 0.5, 1.0, 0.5, 0.9375, 0.5, 0.9375, 0.5, 1.0, 0.5, 0.5625, 0.5, 0.5, 0.5, 0.5, 0.5, 0.5625, 0.5, 0.125, 0.5, 0.0625, 0.5, 0.0625, 0.5, 0.125, 0.5, 0.625, 0.5, 0.5625, 0.5, 0.5625, 0.5, 0.625, 0.5, 0.1875, 0.5, 0.125, 0.5, 0.125, 0.5, 0.1875, 0.5, 0.0, 0.0, 1.0, 0.0, 1.0, 1.0, 0.0, 1.0, 1.0, 1.0, 1.0, 0.0, 1.0, 0.0, 1.0, 1.0, 0.0, 0.0, 0.0, 1.0, 1.0, 1.0, 1.0, 0.0, 1.0, 1.0, 1.0, 1.0, 1.0, 0.0, 1.0, 0.0, 1.0, 1.0, 1.0, 1.0, 1.0, 1.0, 1.0, 1.0, 1.0, 0.0, 1.0, 0.0, 1.0, 1.0, 1.0, 1.0, 0.0, 1.0, 0.0, 1.0, 0.0, 0.0, 0.0, 0.0, 1.0, 0.0, 1.0, 0.0, 1.0, 0.0, 1.0, 0.0, 1.0, 1.0, 1.0, 1.0, 0.0, 1.0, 0.0, 1.0, 0.0, 0.0, 0.0, 0.0, 1.0, 0.0, 1.0, 0.0, 0.0, 0.0, 0.0, 1.0, 1.0, 1.0, 1.0, 0.0, 1.0, 1.0, 1.0, 1.0, 1.0, 0.0, 1.0, 0.0, 0.0, 0.0, 1.0, 0.0, 1.0, 1.0, 0.0, 1.0, 1.0, 1.0, 1.0, 0.0, 1.0, 0.0, 1.0, 1.0, 1.0, 1.0, 1.0, 1.0, 1.0, 1.0, 1.0, 1.0, 1.0, 0.0, 1.0, 1.0, 1.0, 1.0, 1.0, 0.0, 0.0, 1.0, 0.0, 0.0, 0.0, 0.0, 0.0, 1.0, 1.0, 0.0, 1.0, 0.0, 1.0, 0.0, 1.0, 0.0, 1.0, 1.0, 0.0, 1.0, 0.0, 1.0, 1.0, 1.0, 0.0, 0.0, 1.0, 0.0, 1.0, 0.0, 0.0, 0.0, 0.0, 0.0, 1.0, 0.0, 1.0, 1.0, 0.0, 1.0, 1.0, 1.0, 1.0, 0.0, 1.0, 0.0, 1.0, 1.0, 0.0, 0.0, 0.0, 1.0, 1.0, 1.0, 1.0, 0.0, 1.0, 1.0, 1.0, 1.0, 1.0, 0.0, 1.0, 0.0, 1.0, 1.0, 1.0, 1.0, 1.0, 1.0, 1.0, 1.0, 1.0, 0.0, 1.0, 0.0, 1.0, 1.0, 1.0, 1.0, 0.0, 1.0, 0.0, 1.0, 0.0, 0.0, 0.0, 0.0, 1.0, 0.0, 1.0, 0.0, 1.0, 0.0, 1.0, 0.0, 1.0, 1.0, 1.0, 1.0, 0.0, 1.0, 0.0, 1.0, 0.0, 0.0, 0.0, 0.0, 1.0, 0.0, 1.0, 0.0, 0.0, 0.0, 0.0, 1.0, 1.0, 1.0, 1.0, 0.0, 1.0, 1.0, 1.0, 1.0, 1.0, 0.0, 1.0, 0.0, 0.0, 0.0, 1.0, 0.0, 1.0, 1.0, 0.0, 1.0, 1.0, 1.0, 1.0, 0.0, 1.0, 0.0, 1.0, 1.0, 1.0, 1.0, 1.0, 1.0, 1.0, 1.0, 1.0, 1.0, 1.0, 0.0, 1.0, 1.0, 1.0, 1.0, 1.0, 0.0, 0.0, 1.0, 0.0, 0.0, 0.0, 0.0, 0.0, 1.0, 1.0, 0.0, 1.0, 0.0, 1.0, 0.0, 1.0, 0.0, 1.0, 1.0, 0.0, 1.0, 0.0, 1.0, 1.0, 1.0, 0.0, 0.0, 1.0, 0.0, 1.0, 0.0, 0.0, 0.0, 0.125, 0.5, 0.0625, 0.5, 0.0625, 0.5, 0.125, 0.5, 0.4375, 0.5, 0.375, 0.5, 0.375, 0.5, 0.4375, 0.5, 0.75, 0.5, 0.6875, 0.5, 0.6875, 0.5, 0.75, 0.5, 0.3125, 0.5, 0.25, 0.5, 0.25, 0.5, 0.3125, 0.5, 0.625, 0.5, 0.5625, 0.5, 0.5625, 0.5, 0.625, 0.5, 0.9375, 0.5, 0.875, 0.5, 0.875, 0.5, 0.9375, 0.5, 0.1875, 0.5, 0.125, 0.5, 0.125, 0.5, 0.1875, 0.5, 0.5, 0.5, 0.4375, 0.5, 0.4375, 0.5, 0.5, 0.5, 0.8125, 0.5, 0.75, 0.5, 0.75, 0.5, 0.8125, 0.5, 0.0625, 0.5, 0.0, 0.5, 0.0, 0.5, 0.0625, 0.5, 0.375, 0.5, 0.3125, 0.5, 0.3125, 0.5, 0.375, 0.5, 0.6875, 0.5, 0.625, 0.5, 0.625, 0.5, 0.6875, 0.5, 0.25, 0.5, 0.1875, 0.5, 0.1875, 0.5, 0.25, 0.5, 1.0, 0.5, 0.9375, 0.5, 0.9375, 0.5, 1.0, 0.5, 0.5625, 0.5, 0.5, 0.5, 0.5, 0.5, 0.5625, 0.5, 0.875, 0.5, 0.8125, 0.5, 0.8125, 0.5, 0.875, 0.5, 0.375, 0.5, 0.3125, 0.5, 0.3125, 0.5, 0.375, 0.5, 0.875, 0.5, 0.8125, 0.5, 0.8125, 0.5, 0.875, 0.5, 0.4375, 0.5, 0.375, 0.5, 0.375, 0.5, 0.4375, 0.5, 0.9375, 0.5, 0.875, 0.5, 0.875, 0.5, 0.9375, 0.5, 0.5, 0.5, 0.4375, 0.5, 0.4375, 0.5, 0.5, 0.5, 0.0625, 0.5, 0.0, 0.5, 0.0, 0.5, 0.0625, 0.5, 1.0, 0.5, 0.9375, 0.5, 0.9375, 0.5, 1.0, 0.5, 0.5625, 0.5, 0.5, 0.5, 0.5, 0.5, 0.5625, 0.5, 0.125, 0.5, 0.0625, 0.5, 0.0625, 0.5, 0.125, 0.5, 0.625, 0.5, 0.5625, 0.5, 0.5625, 0.5, 0.625, 0.5, 0.1875, 0.5, 0.125, 0.5, 0.125, 0.5, 0.1875, 0.5, 0.6875, 0.5, 0.625, 0.5, 0.625, 0.5, 0.6875, 0.5, 0.25, 0.5, 0.1875, 0.5, 0.1875, 0.5, 0.25, 0.5, 0.75, 0.5, 0.6875, 0.5, 0.6875, 0.5, 0.75, 0.5, 0.3125, 0.5, 0.25, 0.5, 0.25, 0.5, 0.3125, 0.5, 0.8125, 0.5, 0.75, 0.5, 0.75, 0.5, 0.8125, 0.5])
me_cylinder.materials.append(mat_white)
me_cylinder.materials.append(mat_red)
me_cylinder.use_remesh_fix_poles = True
me_cylinder.use_remesh_preserve_attributes = False
me_cylinder.use_mirror_vertex_groups = False
me_cylinder.update()

# ---- objects
ob_fuze = bpy.data.objects.new('Fuze', me_cylinder)

# ---- transforms, parenting, visibility, modifiers, constraints
ob_fuze.location = (9.189e-08, 0.0, 0.0)
ob_fuze.lineart.crease_threshold = 0.0
_m = ob_fuze.modifiers.new('Auto Smooth', 'NODES')
_m.node_group = ng_auto_smooth
_gi = [s.identifier for s in ng_auto_smooth.interface.items_tree if s.item_type == 'SOCKET' and s.in_out == 'INPUT']
_m[_gi[1]] = 0.5236  # Angle

# ---- collection membership
col_collection.objects.link(ob_fuze)

# ---- scene / render settings (as saved in the file)
scene.frame_start = 1; scene.frame_end = 250; scene.frame_set(1)
scene.render.engine = 'BLENDER_EEVEE_NEXT'
scene.cycles.use_denoising = False
scene.cycles.samples = 128
scene.cycles.sampling_pattern = 'TABULATED_SOBOL'
scene.cycles.use_adaptive_sampling = False
scene.cycles.use_light_tree = False
scene.view_settings.view_transform = 'Standard'
bpy.context.view_layer.update()

# ---- added for rendering (the .blend has no active camera and no usable light): camera, sun
cam_auto = bpy.data.cameras.new('AutoCamera')
cam_auto.lens = 50.0
cam_auto.sensor_width = 36.0
cam_auto.clip_end = 1000.0
ob_auto_camera = bpy.data.objects.new('AutoCamera', cam_auto)
scene.collection.objects.link(ob_auto_camera)
ob_auto_camera.location = (10.3106, -12.3727, 9.0347)
ob_auto_camera.rotation_euler = (1.09748, -7.21219e-08, 0.694738)
scene.camera = ob_auto_camera
light_auto_sun = bpy.data.lights.new('AutoSun', 'SUN')
light_auto_sun.energy = 3.0
light_auto_sun.angle = 0.0523599
ob_auto_sun = bpy.data.objects.new('AutoSun', light_auto_sun)
scene.collection.objects.link(ob_auto_sun)
ob_auto_sun.rotation_euler = (0.872665, 0.174533, 0.523599)
bpy.context.view_layer.update()
